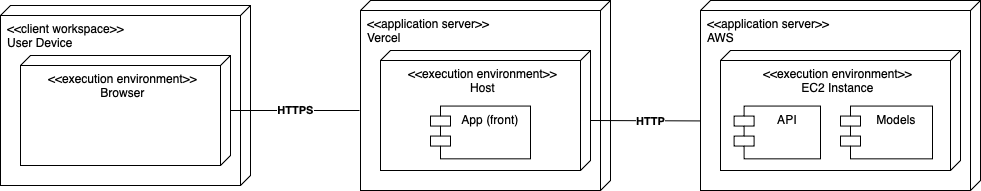

The diagram above was exported from draw.io. Its source (the exported page's mxGraphModel, read from the mxfile embedded in the PNG):
<mxGraphModel dx="1410" dy="819" grid="1" gridSize="10" guides="1" tooltips="1" connect="1" arrows="1" fold="1" page="1" pageScale="1" pageWidth="850" pageHeight="1100" math="0" shadow="0">
  <root>
    <mxCell id="0" />
    <mxCell id="1" parent="0" />
    <mxCell id="8S7mxEKJ-D7T56yJ_0oR-3" value="&amp;lt;&amp;lt;client workspace&amp;gt;&amp;gt;&lt;div&gt;User Device&lt;/div&gt;" style="verticalAlign=top;align=left;shape=cube;size=10;direction=south;fontStyle=0;html=1;boundedLbl=1;spacingLeft=5;whiteSpace=wrap;" parent="1" vertex="1">
      <mxGeometry x="140" y="225" width="250" height="180" as="geometry" />
    </mxCell>
    <mxCell id="8S7mxEKJ-D7T56yJ_0oR-4" value="&amp;lt;&amp;lt;execution environment&amp;gt;&amp;gt;&lt;div&gt;Browser&lt;/div&gt;" style="verticalAlign=top;align=center;shape=cube;size=10;direction=south;html=1;boundedLbl=1;spacingLeft=5;whiteSpace=wrap;" parent="8S7mxEKJ-D7T56yJ_0oR-3" vertex="1">
      <mxGeometry width="210" height="110" relative="1" as="geometry">
        <mxPoint x="20" y="50" as="offset" />
      </mxGeometry>
    </mxCell>
    <mxCell id="8S7mxEKJ-D7T56yJ_0oR-6" value="&amp;lt;&amp;lt;application server&amp;gt;&amp;gt;&lt;div&gt;Vercel&lt;/div&gt;" style="verticalAlign=top;align=left;shape=cube;size=10;direction=south;fontStyle=0;html=1;boundedLbl=1;spacingLeft=5;whiteSpace=wrap;" parent="1" vertex="1">
      <mxGeometry x="500" y="220" width="250" height="190" as="geometry" />
    </mxCell>
    <mxCell id="8S7mxEKJ-D7T56yJ_0oR-7" value="&amp;lt;&amp;lt;execution environment&amp;gt;&amp;gt;&lt;div&gt;Host&lt;/div&gt;" style="verticalAlign=top;align=center;shape=cube;size=10;direction=south;html=1;boundedLbl=1;spacingLeft=5;whiteSpace=wrap;" parent="8S7mxEKJ-D7T56yJ_0oR-6" vertex="1">
      <mxGeometry width="210" height="120" relative="1" as="geometry">
        <mxPoint x="20" y="50" as="offset" />
      </mxGeometry>
    </mxCell>
    <mxCell id="8S7mxEKJ-D7T56yJ_0oR-8" value="App (front)" style="shape=module;align=left;spacingLeft=20;align=center;verticalAlign=top;whiteSpace=wrap;html=1;" parent="8S7mxEKJ-D7T56yJ_0oR-6" vertex="1">
      <mxGeometry x="70" y="105.55555555555556" width="100" height="52.77777777777778" as="geometry" />
    </mxCell>
    <mxCell id="8S7mxEKJ-D7T56yJ_0oR-14" value="" style="endArrow=none;html=1;rounded=0;exitX=0;exitY=0;exitDx=0;exitDy=15;exitPerimeter=0;" parent="8S7mxEKJ-D7T56yJ_0oR-6" source="8S7mxEKJ-D7T56yJ_0oR-13" edge="1">
      <mxGeometry width="50" height="50" relative="1" as="geometry">
        <mxPoint x="170.10000000000002" y="211.82999999999998" as="sourcePoint" />
        <mxPoint x="230" y="120" as="targetPoint" />
      </mxGeometry>
    </mxCell>
    <mxCell id="8S7mxEKJ-D7T56yJ_0oR-15" value="&lt;b&gt;HTTP&lt;/b&gt;" style="edgeLabel;html=1;align=center;verticalAlign=middle;resizable=0;points=[];" parent="8S7mxEKJ-D7T56yJ_0oR-14" vertex="1" connectable="0">
      <mxGeometry x="-0.1401" relative="1" as="geometry">
        <mxPoint x="-22" as="offset" />
      </mxGeometry>
    </mxCell>
    <mxCell id="8S7mxEKJ-D7T56yJ_0oR-9" value="" style="endArrow=none;html=1;rounded=0;exitX=0.5;exitY=-0.002;exitDx=0;exitDy=0;exitPerimeter=0;entryX=0.447;entryY=1.004;entryDx=0;entryDy=0;entryPerimeter=0;" parent="1" source="8S7mxEKJ-D7T56yJ_0oR-4" edge="1">
      <mxGeometry width="50" height="50" relative="1" as="geometry">
        <mxPoint x="380.0000000000002" y="330.07" as="sourcePoint" />
        <mxPoint x="499" y="329.99999999999994" as="targetPoint" />
      </mxGeometry>
    </mxCell>
    <mxCell id="8S7mxEKJ-D7T56yJ_0oR-10" value="HTTPS" style="edgeLabel;html=1;align=center;verticalAlign=middle;resizable=0;points=[];fontStyle=1" parent="8S7mxEKJ-D7T56yJ_0oR-9" vertex="1" connectable="0">
      <mxGeometry x="-0.1428" y="2" relative="1" as="geometry">
        <mxPoint x="9" y="1" as="offset" />
      </mxGeometry>
    </mxCell>
    <mxCell id="8S7mxEKJ-D7T56yJ_0oR-11" value="&amp;lt;&amp;lt;application server&amp;gt;&amp;gt;&lt;div&gt;AWS&lt;/div&gt;" style="verticalAlign=top;align=left;shape=cube;size=10;direction=south;fontStyle=0;html=1;boundedLbl=1;spacingLeft=5;whiteSpace=wrap;" parent="1" vertex="1">
      <mxGeometry x="840" y="220" width="280" height="190" as="geometry" />
    </mxCell>
    <mxCell id="8S7mxEKJ-D7T56yJ_0oR-12" value="&amp;lt;&amp;lt;execution environment&amp;gt;&amp;gt;&lt;div&gt;EC2 Instance&lt;/div&gt;" style="verticalAlign=top;align=center;shape=cube;size=10;direction=south;html=1;boundedLbl=1;spacingLeft=5;whiteSpace=wrap;" parent="8S7mxEKJ-D7T56yJ_0oR-11" vertex="1">
      <mxGeometry width="240" height="120" relative="1" as="geometry">
        <mxPoint x="20" y="50" as="offset" />
      </mxGeometry>
    </mxCell>
    <mxCell id="8S7mxEKJ-D7T56yJ_0oR-13" value="API" style="shape=module;align=left;spacingLeft=20;align=center;verticalAlign=top;whiteSpace=wrap;html=1;" parent="8S7mxEKJ-D7T56yJ_0oR-11" vertex="1">
      <mxGeometry x="33.6" y="105.56" width="86.4" height="52.78" as="geometry" />
    </mxCell>
    <mxCell id="8S7mxEKJ-D7T56yJ_0oR-19" value="Models" style="shape=module;align=left;spacingLeft=20;align=center;verticalAlign=top;whiteSpace=wrap;html=1;" parent="8S7mxEKJ-D7T56yJ_0oR-11" vertex="1">
      <mxGeometry x="140" y="105.56" width="92" height="52.78" as="geometry" />
    </mxCell>
  </root>
</mxGraphModel>